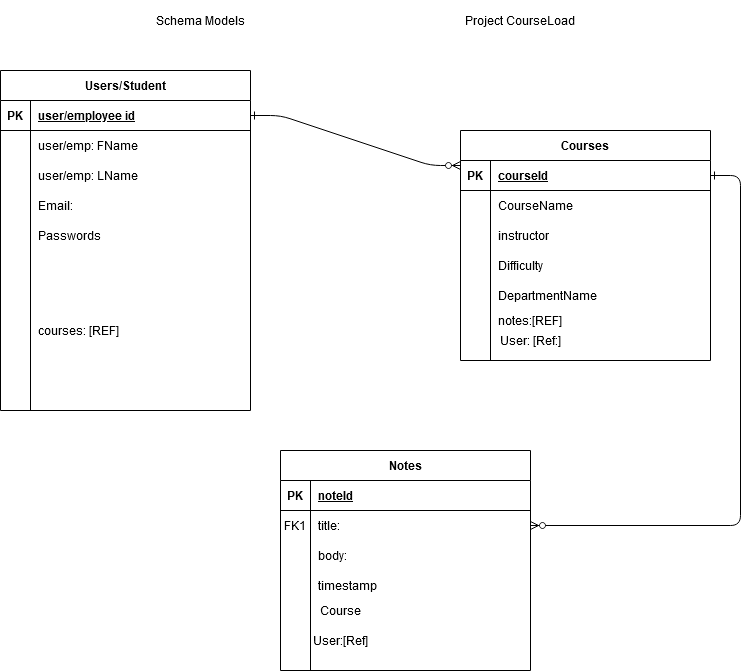

The diagram above was exported from draw.io. Its source (the exported page's mxGraphModel, read from the mxfile embedded in the PNG):
<mxGraphModel dx="1422" dy="791" grid="1" gridSize="10" guides="1" tooltips="1" connect="1" arrows="1" fold="1" page="1" pageScale="1" pageWidth="850" pageHeight="1100" math="0" shadow="0" extFonts="Permanent Marker^https://fonts.googleapis.com/css?family=Permanent+Marker">
  <root>
    <mxCell id="0" />
    <mxCell id="1" parent="0" />
    <mxCell id="C-vyLk0tnHw3VtMMgP7b-1" value="" style="edgeStyle=entityRelationEdgeStyle;endArrow=ERzeroToMany;startArrow=ERone;endFill=1;startFill=0;" parent="1" source="C-vyLk0tnHw3VtMMgP7b-24" edge="1">
      <mxGeometry width="100" height="100" relative="1" as="geometry">
        <mxPoint x="340" y="720" as="sourcePoint" />
        <mxPoint x="490" y="205" as="targetPoint" />
      </mxGeometry>
    </mxCell>
    <mxCell id="C-vyLk0tnHw3VtMMgP7b-12" value="" style="edgeStyle=entityRelationEdgeStyle;endArrow=ERzeroToMany;startArrow=ERone;endFill=1;startFill=0;" parent="1" source="frm0QUkQutVmD3LTO-J2-58" target="C-vyLk0tnHw3VtMMgP7b-17" edge="1">
      <mxGeometry width="100" height="100" relative="1" as="geometry">
        <mxPoint x="690" y="240" as="sourcePoint" />
        <mxPoint x="460" y="205" as="targetPoint" />
      </mxGeometry>
    </mxCell>
    <mxCell id="C-vyLk0tnHw3VtMMgP7b-13" value="Notes" style="shape=table;startSize=30;container=1;collapsible=1;childLayout=tableLayout;fixedRows=1;rowLines=0;fontStyle=1;align=center;resizeLast=1;" parent="1" vertex="1">
      <mxGeometry x="310" y="490" width="250" height="220" as="geometry" />
    </mxCell>
    <mxCell id="C-vyLk0tnHw3VtMMgP7b-14" value="" style="shape=partialRectangle;collapsible=0;dropTarget=0;pointerEvents=0;fillColor=none;points=[[0,0.5],[1,0.5]];portConstraint=eastwest;top=0;left=0;right=0;bottom=1;" parent="C-vyLk0tnHw3VtMMgP7b-13" vertex="1">
      <mxGeometry y="30" width="250" height="30" as="geometry" />
    </mxCell>
    <mxCell id="C-vyLk0tnHw3VtMMgP7b-15" value="PK" style="shape=partialRectangle;overflow=hidden;connectable=0;fillColor=none;top=0;left=0;bottom=0;right=0;fontStyle=1;" parent="C-vyLk0tnHw3VtMMgP7b-14" vertex="1">
      <mxGeometry width="30" height="30" as="geometry" />
    </mxCell>
    <mxCell id="C-vyLk0tnHw3VtMMgP7b-16" value="noteId" style="shape=partialRectangle;overflow=hidden;connectable=0;fillColor=none;top=0;left=0;bottom=0;right=0;align=left;spacingLeft=6;fontStyle=5;" parent="C-vyLk0tnHw3VtMMgP7b-14" vertex="1">
      <mxGeometry x="30" width="220" height="30" as="geometry" />
    </mxCell>
    <mxCell id="C-vyLk0tnHw3VtMMgP7b-17" value="" style="shape=partialRectangle;collapsible=0;dropTarget=0;pointerEvents=0;fillColor=none;points=[[0,0.5],[1,0.5]];portConstraint=eastwest;top=0;left=0;right=0;bottom=0;" parent="C-vyLk0tnHw3VtMMgP7b-13" vertex="1">
      <mxGeometry y="60" width="250" height="30" as="geometry" />
    </mxCell>
    <mxCell id="C-vyLk0tnHw3VtMMgP7b-18" value="FK1" style="shape=partialRectangle;overflow=hidden;connectable=0;fillColor=none;top=0;left=0;bottom=0;right=0;" parent="C-vyLk0tnHw3VtMMgP7b-17" vertex="1">
      <mxGeometry width="30" height="30" as="geometry" />
    </mxCell>
    <mxCell id="C-vyLk0tnHw3VtMMgP7b-19" value="title:" style="shape=partialRectangle;overflow=hidden;connectable=0;fillColor=none;top=0;left=0;bottom=0;right=0;align=left;spacingLeft=6;" parent="C-vyLk0tnHw3VtMMgP7b-17" vertex="1">
      <mxGeometry x="30" width="220" height="30" as="geometry" />
    </mxCell>
    <mxCell id="C-vyLk0tnHw3VtMMgP7b-20" value="" style="shape=partialRectangle;collapsible=0;dropTarget=0;pointerEvents=0;fillColor=none;points=[[0,0.5],[1,0.5]];portConstraint=eastwest;top=0;left=0;right=0;bottom=0;" parent="C-vyLk0tnHw3VtMMgP7b-13" vertex="1">
      <mxGeometry y="90" width="250" height="30" as="geometry" />
    </mxCell>
    <mxCell id="C-vyLk0tnHw3VtMMgP7b-21" value="" style="shape=partialRectangle;overflow=hidden;connectable=0;fillColor=none;top=0;left=0;bottom=0;right=0;" parent="C-vyLk0tnHw3VtMMgP7b-20" vertex="1">
      <mxGeometry width="30" height="30" as="geometry" />
    </mxCell>
    <mxCell id="C-vyLk0tnHw3VtMMgP7b-22" value="body:" style="shape=partialRectangle;overflow=hidden;connectable=0;fillColor=none;top=0;left=0;bottom=0;right=0;align=left;spacingLeft=6;" parent="C-vyLk0tnHw3VtMMgP7b-20" vertex="1">
      <mxGeometry x="30" width="220" height="30" as="geometry" />
    </mxCell>
    <mxCell id="frm0QUkQutVmD3LTO-J2-79" value="" style="shape=partialRectangle;collapsible=0;dropTarget=0;pointerEvents=0;fillColor=none;points=[[0,0.5],[1,0.5]];portConstraint=eastwest;top=0;left=0;right=0;bottom=0;" parent="C-vyLk0tnHw3VtMMgP7b-13" vertex="1">
      <mxGeometry y="120" width="250" height="30" as="geometry" />
    </mxCell>
    <mxCell id="frm0QUkQutVmD3LTO-J2-80" value="" style="shape=partialRectangle;overflow=hidden;connectable=0;fillColor=none;top=0;left=0;bottom=0;right=0;" parent="frm0QUkQutVmD3LTO-J2-79" vertex="1">
      <mxGeometry width="30" height="30" as="geometry" />
    </mxCell>
    <mxCell id="frm0QUkQutVmD3LTO-J2-81" value="timestamp" style="shape=partialRectangle;overflow=hidden;connectable=0;fillColor=none;top=0;left=0;bottom=0;right=0;align=left;spacingLeft=6;" parent="frm0QUkQutVmD3LTO-J2-79" vertex="1">
      <mxGeometry x="30" width="220" height="30" as="geometry" />
    </mxCell>
    <mxCell id="C-vyLk0tnHw3VtMMgP7b-23" value="Users/Student" style="shape=table;startSize=30;container=1;collapsible=1;childLayout=tableLayout;fixedRows=1;rowLines=0;fontStyle=1;align=center;resizeLast=1;" parent="1" vertex="1">
      <mxGeometry x="30" y="110" width="250" height="340" as="geometry" />
    </mxCell>
    <mxCell id="C-vyLk0tnHw3VtMMgP7b-24" value="" style="shape=partialRectangle;collapsible=0;dropTarget=0;pointerEvents=0;fillColor=none;points=[[0,0.5],[1,0.5]];portConstraint=eastwest;top=0;left=0;right=0;bottom=1;" parent="C-vyLk0tnHw3VtMMgP7b-23" vertex="1">
      <mxGeometry y="30" width="250" height="30" as="geometry" />
    </mxCell>
    <mxCell id="C-vyLk0tnHw3VtMMgP7b-25" value="PK" style="shape=partialRectangle;overflow=hidden;connectable=0;fillColor=none;top=0;left=0;bottom=0;right=0;fontStyle=1;" parent="C-vyLk0tnHw3VtMMgP7b-24" vertex="1">
      <mxGeometry width="30" height="30" as="geometry" />
    </mxCell>
    <mxCell id="C-vyLk0tnHw3VtMMgP7b-26" value="user/employee id " style="shape=partialRectangle;overflow=hidden;connectable=0;fillColor=none;top=0;left=0;bottom=0;right=0;align=left;spacingLeft=6;fontStyle=5;" parent="C-vyLk0tnHw3VtMMgP7b-24" vertex="1">
      <mxGeometry x="30" width="220" height="30" as="geometry" />
    </mxCell>
    <mxCell id="C-vyLk0tnHw3VtMMgP7b-27" value="" style="shape=partialRectangle;collapsible=0;dropTarget=0;pointerEvents=0;fillColor=none;points=[[0,0.5],[1,0.5]];portConstraint=eastwest;top=0;left=0;right=0;bottom=0;" parent="C-vyLk0tnHw3VtMMgP7b-23" vertex="1">
      <mxGeometry y="60" width="250" height="30" as="geometry" />
    </mxCell>
    <mxCell id="C-vyLk0tnHw3VtMMgP7b-28" value="" style="shape=partialRectangle;overflow=hidden;connectable=0;fillColor=none;top=0;left=0;bottom=0;right=0;" parent="C-vyLk0tnHw3VtMMgP7b-27" vertex="1">
      <mxGeometry width="30" height="30" as="geometry" />
    </mxCell>
    <mxCell id="C-vyLk0tnHw3VtMMgP7b-29" value="user/emp: FName" style="shape=partialRectangle;overflow=hidden;connectable=0;fillColor=none;top=0;left=0;bottom=0;right=0;align=left;spacingLeft=6;" parent="C-vyLk0tnHw3VtMMgP7b-27" vertex="1">
      <mxGeometry x="30" width="220" height="30" as="geometry" />
    </mxCell>
    <mxCell id="frm0QUkQutVmD3LTO-J2-9" value="" style="shape=partialRectangle;collapsible=0;dropTarget=0;pointerEvents=0;fillColor=none;points=[[0,0.5],[1,0.5]];portConstraint=eastwest;top=0;left=0;right=0;bottom=0;" parent="C-vyLk0tnHw3VtMMgP7b-23" vertex="1">
      <mxGeometry y="90" width="250" height="30" as="geometry" />
    </mxCell>
    <mxCell id="frm0QUkQutVmD3LTO-J2-10" value="" style="shape=partialRectangle;overflow=hidden;connectable=0;fillColor=none;top=0;left=0;bottom=0;right=0;" parent="frm0QUkQutVmD3LTO-J2-9" vertex="1">
      <mxGeometry width="30" height="30" as="geometry" />
    </mxCell>
    <mxCell id="frm0QUkQutVmD3LTO-J2-11" value="user/emp: LName" style="shape=partialRectangle;overflow=hidden;connectable=0;fillColor=none;top=0;left=0;bottom=0;right=0;align=left;spacingLeft=6;" parent="frm0QUkQutVmD3LTO-J2-9" vertex="1">
      <mxGeometry x="30" width="220" height="30" as="geometry" />
    </mxCell>
    <mxCell id="frm0QUkQutVmD3LTO-J2-12" value="" style="shape=partialRectangle;collapsible=0;dropTarget=0;pointerEvents=0;fillColor=none;points=[[0,0.5],[1,0.5]];portConstraint=eastwest;top=0;left=0;right=0;bottom=0;" parent="C-vyLk0tnHw3VtMMgP7b-23" vertex="1">
      <mxGeometry y="120" width="250" height="30" as="geometry" />
    </mxCell>
    <mxCell id="frm0QUkQutVmD3LTO-J2-13" value="" style="shape=partialRectangle;overflow=hidden;connectable=0;fillColor=none;top=0;left=0;bottom=0;right=0;" parent="frm0QUkQutVmD3LTO-J2-12" vertex="1">
      <mxGeometry width="30" height="30" as="geometry" />
    </mxCell>
    <mxCell id="frm0QUkQutVmD3LTO-J2-14" value="Email: " style="shape=partialRectangle;overflow=hidden;connectable=0;fillColor=none;top=0;left=0;bottom=0;right=0;align=left;spacingLeft=6;" parent="frm0QUkQutVmD3LTO-J2-12" vertex="1">
      <mxGeometry x="30" width="220" height="30" as="geometry" />
    </mxCell>
    <mxCell id="frm0QUkQutVmD3LTO-J2-15" value="" style="shape=partialRectangle;collapsible=0;dropTarget=0;pointerEvents=0;fillColor=none;points=[[0,0.5],[1,0.5]];portConstraint=eastwest;top=0;left=0;right=0;bottom=0;" parent="C-vyLk0tnHw3VtMMgP7b-23" vertex="1">
      <mxGeometry y="150" width="250" height="30" as="geometry" />
    </mxCell>
    <mxCell id="frm0QUkQutVmD3LTO-J2-16" value="" style="shape=partialRectangle;overflow=hidden;connectable=0;fillColor=none;top=0;left=0;bottom=0;right=0;" parent="frm0QUkQutVmD3LTO-J2-15" vertex="1">
      <mxGeometry width="30" height="30" as="geometry" />
    </mxCell>
    <mxCell id="frm0QUkQutVmD3LTO-J2-17" value="Passwords" style="shape=partialRectangle;overflow=hidden;connectable=0;fillColor=none;top=0;left=0;bottom=0;right=0;align=left;spacingLeft=6;" parent="frm0QUkQutVmD3LTO-J2-15" vertex="1">
      <mxGeometry x="30" width="220" height="30" as="geometry" />
    </mxCell>
    <mxCell id="frm0QUkQutVmD3LTO-J2-18" value="" style="shape=partialRectangle;collapsible=0;dropTarget=0;pointerEvents=0;fillColor=none;points=[[0,0.5],[1,0.5]];portConstraint=eastwest;top=0;left=0;right=0;bottom=0;" parent="C-vyLk0tnHw3VtMMgP7b-23" vertex="1">
      <mxGeometry y="180" width="250" height="30" as="geometry" />
    </mxCell>
    <mxCell id="frm0QUkQutVmD3LTO-J2-19" value="" style="shape=partialRectangle;overflow=hidden;connectable=0;fillColor=none;top=0;left=0;bottom=0;right=0;" parent="frm0QUkQutVmD3LTO-J2-18" vertex="1">
      <mxGeometry width="30" height="30" as="geometry" />
    </mxCell>
    <mxCell id="frm0QUkQutVmD3LTO-J2-20" value="" style="shape=partialRectangle;overflow=hidden;connectable=0;fillColor=none;top=0;left=0;bottom=0;right=0;align=left;spacingLeft=6;" parent="frm0QUkQutVmD3LTO-J2-18" vertex="1">
      <mxGeometry x="30" width="220" height="30" as="geometry" />
    </mxCell>
    <mxCell id="frm0QUkQutVmD3LTO-J2-21" value="" style="shape=partialRectangle;collapsible=0;dropTarget=0;pointerEvents=0;fillColor=none;points=[[0,0.5],[1,0.5]];portConstraint=eastwest;top=0;left=0;right=0;bottom=0;" parent="C-vyLk0tnHw3VtMMgP7b-23" vertex="1">
      <mxGeometry y="210" width="250" height="40" as="geometry" />
    </mxCell>
    <mxCell id="frm0QUkQutVmD3LTO-J2-22" value="" style="shape=partialRectangle;overflow=hidden;connectable=0;fillColor=none;top=0;left=0;bottom=0;right=0;" parent="frm0QUkQutVmD3LTO-J2-21" vertex="1">
      <mxGeometry width="30" height="40" as="geometry" />
    </mxCell>
    <mxCell id="frm0QUkQutVmD3LTO-J2-23" value="" style="shape=partialRectangle;overflow=hidden;connectable=0;fillColor=none;top=0;left=0;bottom=0;right=0;align=left;spacingLeft=6;" parent="frm0QUkQutVmD3LTO-J2-21" vertex="1">
      <mxGeometry x="30" width="220" height="40" as="geometry" />
    </mxCell>
    <mxCell id="frm0QUkQutVmD3LTO-J2-83" value="" style="shape=partialRectangle;collapsible=0;dropTarget=0;pointerEvents=0;fillColor=none;points=[[0,0.5],[1,0.5]];portConstraint=eastwest;top=0;left=0;right=0;bottom=0;" parent="C-vyLk0tnHw3VtMMgP7b-23" vertex="1">
      <mxGeometry y="250" width="250" height="20" as="geometry" />
    </mxCell>
    <mxCell id="frm0QUkQutVmD3LTO-J2-84" value="" style="shape=partialRectangle;overflow=hidden;connectable=0;fillColor=none;top=0;left=0;bottom=0;right=0;" parent="frm0QUkQutVmD3LTO-J2-83" vertex="1">
      <mxGeometry width="30" height="20" as="geometry" />
    </mxCell>
    <mxCell id="frm0QUkQutVmD3LTO-J2-85" value="courses: [REF]" style="shape=partialRectangle;overflow=hidden;connectable=0;fillColor=none;top=0;left=0;bottom=0;right=0;align=left;spacingLeft=6;" parent="frm0QUkQutVmD3LTO-J2-83" vertex="1">
      <mxGeometry x="30" width="220" height="20" as="geometry" />
    </mxCell>
    <mxCell id="frm0QUkQutVmD3LTO-J2-44" value="Project CourseLoad" style="text;html=1;strokeColor=none;fillColor=none;align=center;verticalAlign=middle;whiteSpace=wrap;rounded=0;" parent="1" vertex="1">
      <mxGeometry x="410" y="40" width="280" height="40" as="geometry" />
    </mxCell>
    <mxCell id="frm0QUkQutVmD3LTO-J2-57" value="Courses" style="shape=table;startSize=30;container=1;collapsible=1;childLayout=tableLayout;fixedRows=1;rowLines=0;fontStyle=1;align=center;resizeLast=1;" parent="1" vertex="1">
      <mxGeometry x="490" y="170" width="250" height="230" as="geometry" />
    </mxCell>
    <mxCell id="frm0QUkQutVmD3LTO-J2-58" value="" style="shape=partialRectangle;collapsible=0;dropTarget=0;pointerEvents=0;fillColor=none;points=[[0,0.5],[1,0.5]];portConstraint=eastwest;top=0;left=0;right=0;bottom=1;" parent="frm0QUkQutVmD3LTO-J2-57" vertex="1">
      <mxGeometry y="30" width="250" height="30" as="geometry" />
    </mxCell>
    <mxCell id="frm0QUkQutVmD3LTO-J2-59" value="PK" style="shape=partialRectangle;overflow=hidden;connectable=0;fillColor=none;top=0;left=0;bottom=0;right=0;fontStyle=1;" parent="frm0QUkQutVmD3LTO-J2-58" vertex="1">
      <mxGeometry width="30" height="30" as="geometry" />
    </mxCell>
    <mxCell id="frm0QUkQutVmD3LTO-J2-60" value="courseId" style="shape=partialRectangle;overflow=hidden;connectable=0;fillColor=none;top=0;left=0;bottom=0;right=0;align=left;spacingLeft=6;fontStyle=5;" parent="frm0QUkQutVmD3LTO-J2-58" vertex="1">
      <mxGeometry x="30" width="220" height="30" as="geometry" />
    </mxCell>
    <mxCell id="frm0QUkQutVmD3LTO-J2-61" value="" style="shape=partialRectangle;collapsible=0;dropTarget=0;pointerEvents=0;fillColor=none;points=[[0,0.5],[1,0.5]];portConstraint=eastwest;top=0;left=0;right=0;bottom=0;" parent="frm0QUkQutVmD3LTO-J2-57" vertex="1">
      <mxGeometry y="60" width="250" height="30" as="geometry" />
    </mxCell>
    <mxCell id="frm0QUkQutVmD3LTO-J2-62" value="" style="shape=partialRectangle;overflow=hidden;connectable=0;fillColor=none;top=0;left=0;bottom=0;right=0;" parent="frm0QUkQutVmD3LTO-J2-61" vertex="1">
      <mxGeometry width="30" height="30" as="geometry" />
    </mxCell>
    <mxCell id="frm0QUkQutVmD3LTO-J2-63" value="CourseName" style="shape=partialRectangle;overflow=hidden;connectable=0;fillColor=none;top=0;left=0;bottom=0;right=0;align=left;spacingLeft=6;" parent="frm0QUkQutVmD3LTO-J2-61" vertex="1">
      <mxGeometry x="30" width="220" height="30" as="geometry" />
    </mxCell>
    <mxCell id="frm0QUkQutVmD3LTO-J2-64" value="" style="shape=partialRectangle;collapsible=0;dropTarget=0;pointerEvents=0;fillColor=none;points=[[0,0.5],[1,0.5]];portConstraint=eastwest;top=0;left=0;right=0;bottom=0;" parent="frm0QUkQutVmD3LTO-J2-57" vertex="1">
      <mxGeometry y="90" width="250" height="30" as="geometry" />
    </mxCell>
    <mxCell id="frm0QUkQutVmD3LTO-J2-65" value="" style="shape=partialRectangle;overflow=hidden;connectable=0;fillColor=none;top=0;left=0;bottom=0;right=0;" parent="frm0QUkQutVmD3LTO-J2-64" vertex="1">
      <mxGeometry width="30" height="30" as="geometry" />
    </mxCell>
    <mxCell id="frm0QUkQutVmD3LTO-J2-66" value="instructor" style="shape=partialRectangle;overflow=hidden;connectable=0;fillColor=none;top=0;left=0;bottom=0;right=0;align=left;spacingLeft=6;" parent="frm0QUkQutVmD3LTO-J2-64" vertex="1">
      <mxGeometry x="30" width="220" height="30" as="geometry" />
    </mxCell>
    <mxCell id="frm0QUkQutVmD3LTO-J2-67" value="" style="shape=partialRectangle;collapsible=0;dropTarget=0;pointerEvents=0;fillColor=none;points=[[0,0.5],[1,0.5]];portConstraint=eastwest;top=0;left=0;right=0;bottom=0;" parent="frm0QUkQutVmD3LTO-J2-57" vertex="1">
      <mxGeometry y="120" width="250" height="30" as="geometry" />
    </mxCell>
    <mxCell id="frm0QUkQutVmD3LTO-J2-68" value="" style="shape=partialRectangle;overflow=hidden;connectable=0;fillColor=none;top=0;left=0;bottom=0;right=0;" parent="frm0QUkQutVmD3LTO-J2-67" vertex="1">
      <mxGeometry width="30" height="30" as="geometry" />
    </mxCell>
    <mxCell id="frm0QUkQutVmD3LTO-J2-69" value="Difficulty" style="shape=partialRectangle;overflow=hidden;connectable=0;fillColor=none;top=0;left=0;bottom=0;right=0;align=left;spacingLeft=6;" parent="frm0QUkQutVmD3LTO-J2-67" vertex="1">
      <mxGeometry x="30" width="220" height="30" as="geometry" />
    </mxCell>
    <mxCell id="frm0QUkQutVmD3LTO-J2-70" value="" style="shape=partialRectangle;collapsible=0;dropTarget=0;pointerEvents=0;fillColor=none;points=[[0,0.5],[1,0.5]];portConstraint=eastwest;top=0;left=0;right=0;bottom=0;" parent="frm0QUkQutVmD3LTO-J2-57" vertex="1">
      <mxGeometry y="150" width="250" height="30" as="geometry" />
    </mxCell>
    <mxCell id="frm0QUkQutVmD3LTO-J2-71" value="" style="shape=partialRectangle;overflow=hidden;connectable=0;fillColor=none;top=0;left=0;bottom=0;right=0;" parent="frm0QUkQutVmD3LTO-J2-70" vertex="1">
      <mxGeometry width="30" height="30" as="geometry" />
    </mxCell>
    <mxCell id="frm0QUkQutVmD3LTO-J2-72" value="DepartmentName" style="shape=partialRectangle;overflow=hidden;connectable=0;fillColor=none;top=0;left=0;bottom=0;right=0;align=left;spacingLeft=6;" parent="frm0QUkQutVmD3LTO-J2-70" vertex="1">
      <mxGeometry x="30" width="220" height="30" as="geometry" />
    </mxCell>
    <mxCell id="frm0QUkQutVmD3LTO-J2-76" value="" style="shape=partialRectangle;collapsible=0;dropTarget=0;pointerEvents=0;fillColor=none;points=[[0,0.5],[1,0.5]];portConstraint=eastwest;top=0;left=0;right=0;bottom=0;" parent="frm0QUkQutVmD3LTO-J2-57" vertex="1">
      <mxGeometry y="180" width="250" height="20" as="geometry" />
    </mxCell>
    <mxCell id="frm0QUkQutVmD3LTO-J2-77" value="" style="shape=partialRectangle;overflow=hidden;connectable=0;fillColor=none;top=0;left=0;bottom=0;right=0;" parent="frm0QUkQutVmD3LTO-J2-76" vertex="1">
      <mxGeometry width="30" height="20" as="geometry" />
    </mxCell>
    <mxCell id="frm0QUkQutVmD3LTO-J2-78" value="notes:[REF]" style="shape=partialRectangle;overflow=hidden;connectable=0;fillColor=none;top=0;left=0;bottom=0;right=0;align=left;spacingLeft=6;" parent="frm0QUkQutVmD3LTO-J2-76" vertex="1">
      <mxGeometry x="30" width="220" height="20" as="geometry" />
    </mxCell>
    <mxCell id="frm0QUkQutVmD3LTO-J2-86" value="" style="shape=partialRectangle;collapsible=0;dropTarget=0;pointerEvents=0;fillColor=none;points=[[0,0.5],[1,0.5]];portConstraint=eastwest;top=0;left=0;right=0;bottom=0;" parent="frm0QUkQutVmD3LTO-J2-57" vertex="1">
      <mxGeometry y="200" width="250" height="30" as="geometry" />
    </mxCell>
    <mxCell id="frm0QUkQutVmD3LTO-J2-87" value="" style="shape=partialRectangle;overflow=hidden;connectable=0;fillColor=none;top=0;left=0;bottom=0;right=0;" parent="frm0QUkQutVmD3LTO-J2-86" vertex="1">
      <mxGeometry width="30" height="30" as="geometry" />
    </mxCell>
    <mxCell id="frm0QUkQutVmD3LTO-J2-88" value="" style="shape=partialRectangle;overflow=hidden;connectable=0;fillColor=none;top=0;left=0;bottom=0;right=0;align=left;spacingLeft=6;" parent="frm0QUkQutVmD3LTO-J2-86" vertex="1">
      <mxGeometry x="30" width="220" height="30" as="geometry" />
    </mxCell>
    <mxCell id="frm0QUkQutVmD3LTO-J2-82" value="Schema Models" style="text;html=1;strokeColor=none;fillColor=none;align=center;verticalAlign=middle;whiteSpace=wrap;rounded=0;" parent="1" vertex="1">
      <mxGeometry x="90" y="40" width="280" height="40" as="geometry" />
    </mxCell>
    <mxCell id="oIdNq3SDSDUCfKvyNxNf-1" value="User: [Ref:]" style="text;html=1;strokeColor=none;fillColor=none;align=center;verticalAlign=middle;whiteSpace=wrap;rounded=0;" parent="1" vertex="1">
      <mxGeometry x="520" y="370" width="80" height="20" as="geometry" />
    </mxCell>
    <mxCell id="oIdNq3SDSDUCfKvyNxNf-2" value="User:[Ref]" style="text;html=1;strokeColor=none;fillColor=none;align=center;verticalAlign=middle;whiteSpace=wrap;rounded=0;" parent="1" vertex="1">
      <mxGeometry x="350" y="670" width="40" height="20" as="geometry" />
    </mxCell>
    <mxCell id="oIdNq3SDSDUCfKvyNxNf-4" value="Course" style="text;html=1;strokeColor=none;fillColor=none;align=center;verticalAlign=middle;whiteSpace=wrap;rounded=0;" parent="1" vertex="1">
      <mxGeometry x="350" y="640" width="40" height="20" as="geometry" />
    </mxCell>
  </root>
</mxGraphModel>